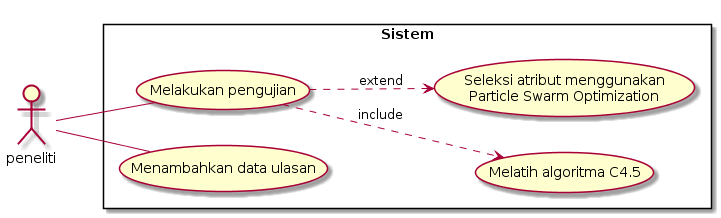

The diagram above was rendered by PlantUML. Its source (embedded in the PNG):
@startuml
left to right direction
skinparam packageStyle rectangle
skinparam linetype polyline

actor peneliti
rectangle Sistem {

	peneliti -- ( Melakukan pengujian )
	peneliti -- ( Menambahkan data ulasan )

	( Melakukan pengujian ) ..> ( Melatih algoritma C4.5 ) : include
	( Melakukan pengujian ) ..> ( Seleksi atribut menggunakan\nParticle Swarm Optimization ) : extend

}
@enduml